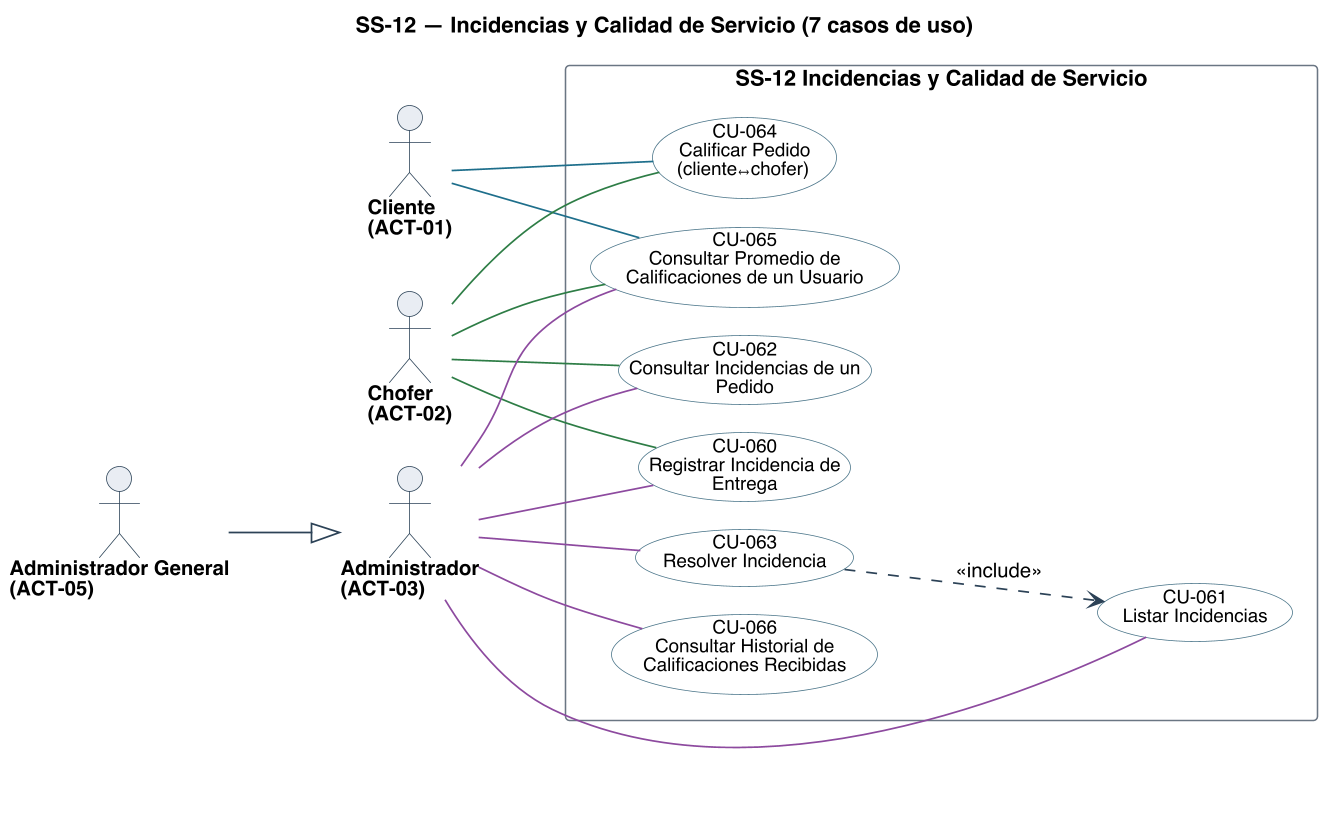

The diagram above was rendered by PlantUML. Its source (embedded in the PNG):
@startuml
title SS-12 — Incidencias y Calidad de Servicio (7 casos de uso)
left to right direction
skinparam backgroundColor #FFFFFF
skinparam shadowing false
skinparam defaultFontName Helvetica
skinparam defaultFontSize 13
skinparam dpi 150
skinparam ArrowColor #2C4257
skinparam ArrowThickness 1.1
skinparam actor {
  BorderColor #2C4257
  BackgroundColor #E8EDF2
  FontSize 13
  FontStyle bold
}
skinparam usecase {
  BorderColor #2C4257
  BackgroundColor #FFFFFF
  FontSize 12
}
skinparam rectangle {
  BorderColor #6B7683
  FontSize 14
  FontStyle bold
}

skinparam nodesep 18
skinparam ranksep 70
skinparam usecase {
  BorderColor<<planificado>> #9C4436
  BackgroundColor<<planificado>> #F6E4E1
  BorderColor<<factorizado>> #6B7683
  BackgroundColor<<factorizado>> #F2F4F6
}

actor "Cliente\n(ACT-01)" as A01
actor "Chofer\n(ACT-02)" as A02
actor "Administrador\n(ACT-03)" as A03
actor "Administrador General\n(ACT-05)" as A05

rectangle "SS-12 Incidencias y Calidad de Servicio" {
  usecase "CU-060\nRegistrar Incidencia de\nEntrega" as U060 #back:FFFFFF;line:4A7488
  usecase "CU-061\nListar Incidencias" as U061 #back:FFFFFF;line:4A7488
  usecase "CU-062\nConsultar Incidencias de un\nPedido" as U062 #back:FFFFFF;line:4A7488
  usecase "CU-063\nResolver Incidencia" as U063 #back:FFFFFF;line:4A7488
  usecase "CU-064\nCalificar Pedido\n(cliente↔chofer)" as U064 #back:FFFFFF;line:4A7488
  usecase "CU-065\nConsultar Promedio de\nCalificaciones de un Usuario" as U065 #back:FFFFFF;line:4A7488
  usecase "CU-066\nConsultar Historial de\nCalificaciones Recibidas" as U066 #back:FFFFFF;line:4A7488
}

A01 -[#1F6F8B]- U064
A01 -[#1F6F8B]- U065
A02 -[#2E7D46]- U060
A02 -[#2E7D46]- U062
A02 -[#2E7D46]- U064
A02 -[#2E7D46]- U065
A03 -[#8C4A9E]- U060
A03 -[#8C4A9E]- U061
A03 -[#8C4A9E]- U062
A03 -[#8C4A9E]- U063
A03 -[#8C4A9E]- U065
A03 -[#8C4A9E]- U066
A05 --|> A03

' escribir sobre algo exige leerlo antes: la busqueda entra por <<include>>
U063 ..> U061 : <<include>>

@enduml